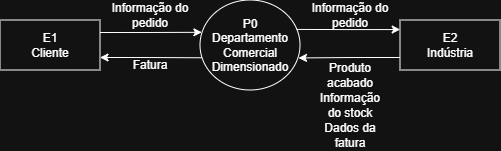

The diagram above was exported from draw.io. Its source (the exported page's mxGraphModel, read from the mxfile embedded in the PNG):
<mxGraphModel dx="528" dy="315" grid="1" gridSize="10" guides="1" tooltips="1" connect="1" arrows="1" fold="1" page="1" pageScale="1" pageWidth="850" pageHeight="1100" math="0" shadow="0">
  <root>
    <mxCell id="0" />
    <mxCell id="1" parent="0" />
    <mxCell id="aFlt51Ij7BlN_c-pjbKN-1" parent="1" style="shape=ellipse;html=1;dashed=0;whiteSpace=wrap;perimeter=ellipsePerimeter;" value="P0&lt;div&gt;Departamento Comercial Dimensionado&lt;/div&gt;" vertex="1">
      <mxGeometry height="90" width="100" x="350" y="200" as="geometry" />
    </mxCell>
    <mxCell id="aFlt51Ij7BlN_c-pjbKN-2" parent="1" style="html=1;dashed=0;whiteSpace=wrap;" value="E1&lt;div&gt;Cliente&lt;/div&gt;" vertex="1">
      <mxGeometry height="50" width="100" x="150" y="220" as="geometry" />
    </mxCell>
    <mxCell id="aFlt51Ij7BlN_c-pjbKN-3" parent="1" style="html=1;dashed=0;whiteSpace=wrap;" value="E2&lt;div&gt;Indústria&lt;/div&gt;" vertex="1">
      <mxGeometry height="50" width="100" x="550" y="220" as="geometry" />
    </mxCell>
    <mxCell id="aFlt51Ij7BlN_c-pjbKN-5" edge="1" parent="1" source="aFlt51Ij7BlN_c-pjbKN-2" style="edgeStyle=orthogonalEdgeStyle;rounded=0;orthogonalLoop=1;jettySize=auto;html=1;exitX=1;exitY=0.25;exitDx=0;exitDy=0;entryX=0.019;entryY=0.359;entryDx=0;entryDy=0;entryPerimeter=0;" target="aFlt51Ij7BlN_c-pjbKN-1">
      <mxGeometry relative="1" as="geometry" />
    </mxCell>
    <mxCell id="aFlt51Ij7BlN_c-pjbKN-6" edge="1" parent="1" source="aFlt51Ij7BlN_c-pjbKN-2" style="edgeStyle=orthogonalEdgeStyle;rounded=0;orthogonalLoop=1;jettySize=auto;html=1;exitX=1;exitY=0.75;exitDx=0;exitDy=0;entryX=0.018;entryY=0.642;entryDx=0;entryDy=0;entryPerimeter=0;startArrow=classic;startFill=1;endArrow=none;endFill=0;" target="aFlt51Ij7BlN_c-pjbKN-1">
      <mxGeometry relative="1" as="geometry">
        <mxPoint x="240" y="251" as="sourcePoint" />
        <mxPoint x="361" y="250" as="targetPoint" />
      </mxGeometry>
    </mxCell>
    <mxCell id="aFlt51Ij7BlN_c-pjbKN-7" edge="1" parent="1" source="aFlt51Ij7BlN_c-pjbKN-3" style="edgeStyle=orthogonalEdgeStyle;rounded=0;orthogonalLoop=1;jettySize=auto;html=1;exitX=0.002;exitY=0.191;exitDx=0;exitDy=0;startArrow=classic;startFill=1;endArrow=none;endFill=0;entryX=0.965;entryY=0.327;entryDx=0;entryDy=0;entryPerimeter=0;exitPerimeter=0;" target="aFlt51Ij7BlN_c-pjbKN-1">
      <mxGeometry relative="1" as="geometry">
        <mxPoint x="440" y="233" as="targetPoint" />
      </mxGeometry>
    </mxCell>
    <mxCell id="aFlt51Ij7BlN_c-pjbKN-8" edge="1" parent="1" source="aFlt51Ij7BlN_c-pjbKN-3" style="edgeStyle=orthogonalEdgeStyle;rounded=0;orthogonalLoop=1;jettySize=auto;html=1;exitX=0;exitY=0.75;exitDx=0;exitDy=0;entryX=0.985;entryY=0.644;entryDx=0;entryDy=0;entryPerimeter=0;startArrow=none;startFill=0;endArrow=classic;endFill=1;" target="aFlt51Ij7BlN_c-pjbKN-1">
      <mxGeometry relative="1" as="geometry" />
    </mxCell>
    <mxCell id="aFlt51Ij7BlN_c-pjbKN-9" parent="1" style="text;html=1;whiteSpace=wrap;strokeColor=none;fillColor=none;align=center;verticalAlign=middle;rounded=0;" value="Informação do pedido" vertex="1">
      <mxGeometry height="30" width="80" x="260" y="200" as="geometry" />
    </mxCell>
    <mxCell id="aFlt51Ij7BlN_c-pjbKN-10" parent="1" style="text;html=1;whiteSpace=wrap;strokeColor=none;fillColor=none;align=center;verticalAlign=middle;rounded=0;" value="Informação do stock" vertex="1">
      <mxGeometry height="30" width="60" x="470" y="290" as="geometry" />
    </mxCell>
    <mxCell id="aFlt51Ij7BlN_c-pjbKN-11" parent="1" style="text;html=1;whiteSpace=wrap;strokeColor=none;fillColor=none;align=center;verticalAlign=middle;rounded=0;" value="Fatura" vertex="1">
      <mxGeometry height="10" width="60" x="270" y="260" as="geometry" />
    </mxCell>
    <mxCell id="aFlt51Ij7BlN_c-pjbKN-12" parent="1" style="text;html=1;whiteSpace=wrap;strokeColor=none;fillColor=none;align=center;verticalAlign=middle;rounded=0;" value="Produto acabado" vertex="1">
      <mxGeometry height="30" width="50" x="475" y="260" as="geometry" />
    </mxCell>
    <mxCell id="aFlt51Ij7BlN_c-pjbKN-13" parent="1" style="text;html=1;whiteSpace=wrap;strokeColor=none;fillColor=none;align=center;verticalAlign=middle;rounded=0;" value="Informação do pedido" vertex="1">
      <mxGeometry height="30" width="80" x="460" y="200" as="geometry" />
    </mxCell>
    <mxCell id="aFlt51Ij7BlN_c-pjbKN-14" parent="1" style="text;html=1;whiteSpace=wrap;strokeColor=none;fillColor=none;align=center;verticalAlign=middle;rounded=0;" value="Dados da fatura" vertex="1">
      <mxGeometry height="30" width="60" x="470" y="320" as="geometry" />
    </mxCell>
  </root>
</mxGraphModel>